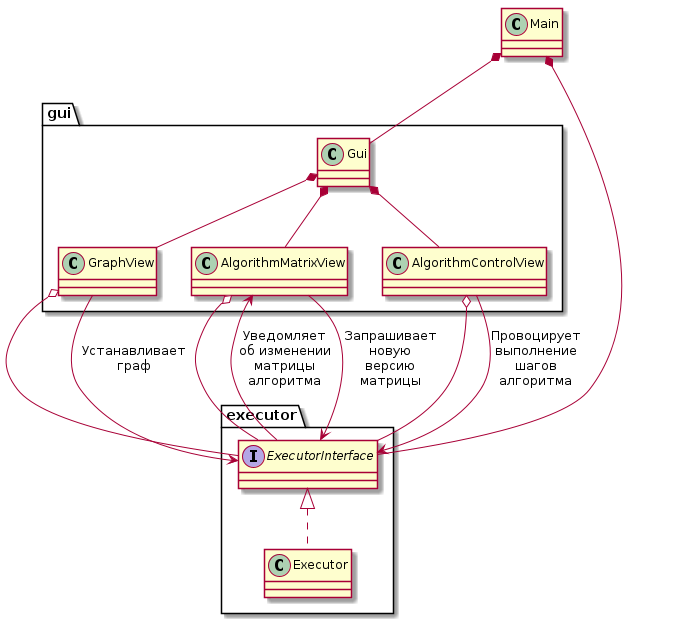

The diagram above was rendered by PlantUML. Its source (embedded in the PNG):
@startuml
class Main
package gui {
	class GraphView
	class AlgorithmMatrixView
	class AlgorithmControlView
	class Gui
}
package executor {
	interface ExecutorInterface
	class Executor
}


Main *-- ExecutorInterface
Main *-- Gui
Gui *-- GraphView
Gui *-- AlgorithmMatrixView
Gui *-- AlgorithmControlView

GraphView o-- ExecutorInterface
GraphView --> ExecutorInterface : "Устанавливает\nграф"

AlgorithmControlView o-- ExecutorInterface
AlgorithmControlView --> ExecutorInterface : "Провоцирует\nвыполнение\nшагов\nалгоритма"

AlgorithmMatrixView o-- ExecutorInterface
AlgorithmMatrixView <-- ExecutorInterface : "Уведомляет\nоб изменении\nматрицы\nалгоритма"
AlgorithmMatrixView --> ExecutorInterface : "Запрашивает\nновую\nверсию\nматрицы"

ExecutorInterface <|.. Executor
@enduml